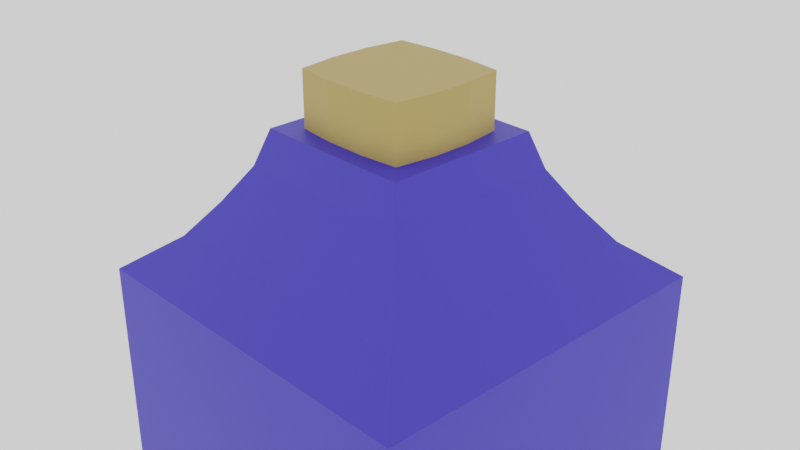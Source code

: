 # Source: MediumPotion_Mana.blend  (saved by Blender 2.90.8; exported with 4.5.12 LTS)
import bpy
from mathutils import Matrix  # noqa: F401  (used for matrix-valued properties, if any)

bpy.ops.wm.read_factory_settings(use_empty=True)
scene = bpy.context.scene
scene.name = 'Scene'

# ---- collections
col_collection = bpy.data.collections.new('Collection'); scene.collection.children.link(col_collection)

# ---- materials (node trees are filled in below, after node groups)
mat_stopper02_001 = bpy.data.materials.new('Stopper02.001')
mat_stopper02_001.use_transparent_shadow = False
mat_manamedium = bpy.data.materials.new('ManaMedium')
mat_manamedium.use_transparent_shadow = False

# ---- material node trees
mat_stopper02_001.use_nodes = True; mat_stopper02_001.node_tree.nodes.clear()
_N = mat_stopper02_001.node_tree.nodes; _L = mat_stopper02_001.node_tree.links
n0 = _N.new('ShaderNodeBsdfPrincipled'); n0.name = 'Principled BSDF'; n0.location = (10, 300)
n0.distribution = 'GGX'
n0.subsurface_method = 'BURLEY'
n0.inputs[0].default_value = (0.4678, 0.3325, 0.08866, 1.0)
n0.inputs[3].default_value = 1.45
n0.inputs[27].default_value = (0.0, 0.0, 0.0, 1.0)
n0.inputs[28].default_value = 1.0
n1 = _N.new('ShaderNodeOutputMaterial'); n1.name = 'Material Output'; n1.location = (300, 300)
_L.new(n0.outputs[0], n1.inputs[0])
n1.is_active_output = True
mat_manamedium.use_nodes = True; mat_manamedium.node_tree.nodes.clear()
_N = mat_manamedium.node_tree.nodes; _L = mat_manamedium.node_tree.links
n0 = _N.new('ShaderNodeBsdfPrincipled'); n0.name = 'Principled BSDF'; n0.location = (10, 300)
n0.distribution = 'GGX'
n0.subsurface_method = 'BURLEY'
n0.inputs[0].default_value = (0.0382, 0.02732, 0.5149, 1.0)
n0.inputs[3].default_value = 1.45
n0.inputs[27].default_value = (0.0, 0.0, 0.0, 1.0)
n0.inputs[28].default_value = 1.0
n1 = _N.new('ShaderNodeOutputMaterial'); n1.name = 'Material Output'; n1.location = (300, 300)
_L.new(n0.outputs[0], n1.inputs[0])
n1.is_active_output = True

# ---- world
world_world = bpy.data.worlds.new('World'); scene.world = world_world
world_world.use_nodes = True; world_world.node_tree.nodes.clear()
_N = world_world.node_tree.nodes; _L = world_world.node_tree.links
n0 = _N.new('ShaderNodeOutputWorld'); n0.name = 'World Output'; n0.location = (300, 300)
n1 = _N.new('ShaderNodeBackground'); n1.name = 'Background'; n1.location = (10, 300)
n1.inputs[0].default_value = (1.0, 1.0, 1.0, 1.0)
_L.new(n1.outputs[0], n0.inputs[0])
n0.is_active_output = True
world_world.color = (0.05088, 0.05088, 0.05088)
world_world.use_sun_shadow = False
world_world.sun_shadow_jitter_overblur = 0.0

# ---- cameras
cam_camera = bpy.data.cameras.new('Camera')
cam_camera.clip_end = 100.0
cam_camera.ortho_scale = 7.314

# ---- meshes
me_cube_014 = bpy.data.meshes.new('Cube.014')
me_cube_014.from_pydata([(-0.6536, -0.6536, 0.9663), (-0.6536, 0.6536, 0.9663), (0.6536, 0.6536, 0.9663), (0.6536, -0.6536, 0.9663), (-0.2319, 0.6985, 0.9663), (0.2319, 0.6985, 0.9663), (0.2319, -0.6985, 0.9663), (-0.2319, -0.6985, 0.9663), (-0.713, -0.2179, 0.9663), (-0.713, 0.2179, 0.9663), (0.713, 0.2179, 0.9663), (0.713, -0.2179, 0.9663), (-0.713, 0.2179, 1.583), (-0.6536, 0.6536, 1.583), (0.2319, 0.6985, 1.583), (0.6536, 0.6536, 1.583), (0.713, -0.2179, 1.583), (0.6536, -0.6536, 1.583), (-0.2319, -0.6985, 1.583), (-0.6536, -0.6536, 1.583), (-0.2319, 0.6985, 1.583), (0.2319, -0.6985, 1.583), (0.2179, -0.2179, 1.583), (-0.2179, -0.2179, 1.583), (-0.713, -0.2179, 1.583), (0.713, 0.2179, 1.583), (0.2179, 0.2179, 1.583), (-0.2179, 0.2179, 1.583), (-2.072, -2.072, -3.678), (-2.072, -2.072, -0.6222), (-2.072, 2.072, -3.678), (-2.072, 2.072, -0.6222), (2.072, -2.072, -3.678), (2.072, -2.072, -0.6222), (2.072, 2.072, -3.678), (2.072, 2.072, -0.6222), (-0.6536, -0.6536, 0.9663), (-0.6536, 0.6536, 0.9663), (0.6536, 0.6536, 0.9663), (0.6536, -0.6536, 0.9663), (-1.565, 1.565, -0.2251), (-1.271, 1.271, 0.172), (-1.022, 1.022, 0.5692), (1.022, 1.022, 0.5692), (1.271, 1.271, 0.172), (1.565, 1.565, -0.2251), (1.022, -1.022, 0.5692), (1.271, -1.271, 0.172), (1.565, -1.565, -0.2251), (-1.565, -1.565, -0.2251), (-1.271, -1.271, 0.172), (-1.022, -1.022, 0.5692), (-0.8922, -0.8922, 0.9663), (-0.8922, 0.8922, 0.9663), (0.8922, 0.8922, 0.9663), (0.8922, -0.8922, 0.9663), (0.6908, 2.072, -3.678), (-0.6908, 2.072, -3.678), (-0.6908, 2.072, -0.6222), (0.6908, 2.072, -0.6222), (-0.6908, -2.072, -3.678), (0.6908, -2.072, -3.678), (0.6908, -2.072, -0.6222), (-0.6908, -2.072, -0.6222), (-0.2974, 0.8922, 0.9663), (0.2974, 0.8922, 0.9663), (0.2974, -0.8922, 0.9663), (-0.2974, -0.8922, 0.9663), (0.5216, -1.565, -0.2251), (-0.5216, -1.565, -0.2251), (0.4236, -1.271, 0.172), (-0.4236, -1.271, 0.172), (0.3406, -1.022, 0.5692), (-0.3406, -1.022, 0.5692), (-0.5216, 1.565, -0.2251), (0.5216, 1.565, -0.2251), (-0.4236, 1.271, 0.172), (0.4236, 1.271, 0.172), (-0.3406, 1.022, 0.5692), (0.3406, 1.022, 0.5692), (-0.2319, 0.6985, 0.9663), (0.2319, 0.6985, 0.9663), (0.2319, -0.6985, 0.9663), (-0.2319, -0.6985, 0.9663), (-2.072, 0.6908, -3.678), (-2.072, -0.6908, -3.678), (-2.072, -0.6908, -0.6222), (-2.072, 0.6908, -0.6222), (2.072, -0.6908, -3.678), (2.072, 0.6908, -3.678), (2.072, 0.6908, -0.6222), (2.072, -0.6908, -0.6222), (-0.8922, -0.2974, 0.9663), (-0.8922, 0.2974, 0.9663), (0.8922, 0.2974, 0.9663), (0.8922, -0.2974, 0.9663), (-1.565, -0.5216, -0.2251), (-1.565, 0.5216, -0.2251), (-1.271, -0.4236, 0.172), (-1.271, 0.4236, 0.172), (-1.022, -0.3406, 0.5692), (-1.022, 0.3406, 0.5692), (1.565, 0.5216, -0.2251), (1.565, -0.5216, -0.2251), (1.271, 0.4236, 0.172), (1.271, -0.4236, 0.172), (1.022, 0.3406, 0.5692), (1.022, -0.3406, 0.5692), (-0.713, -0.2179, 0.9663), (-0.713, 0.2179, 0.9663), (0.713, 0.2179, 0.9663), (0.713, -0.2179, 0.9663), (-0.6908, 0.6908, -3.678), (-0.6908, -0.6908, -3.678), (0.6908, 0.6908, -3.678), (0.6908, -0.6908, -3.678)], [], [(4, 1, 13, 20), (2, 5, 14, 15), (7, 6, 21, 18), (9, 8, 24, 12), (6, 3, 17, 21), (1, 9, 12, 13), (0, 7, 18, 19), (8, 0, 19, 24), (11, 10, 25, 16), (23, 24, 19, 18), (16, 22, 21, 17), (22, 23, 18, 21), (14, 20, 27, 26), (26, 27, 23, 22), (15, 14, 26, 25), (25, 26, 22, 16), (20, 13, 12, 27), (27, 12, 24, 23), (10, 2, 15, 25), (3, 11, 16, 17), (5, 4, 20, 14), (84, 87, 31, 30), (56, 59, 35, 34), (88, 91, 33, 32), (60, 63, 29, 28), (115, 88, 32, 61), (78, 42, 53, 64), (106, 43, 54, 94), (100, 51, 52, 92), (72, 46, 55, 66), (62, 33, 48, 68), (68, 48, 47, 70), (70, 47, 46, 72), (86, 29, 49, 96), (96, 49, 50, 98), (98, 50, 51, 100), (90, 35, 45, 102), (102, 45, 44, 104), (104, 44, 43, 106), (58, 31, 40, 74), (74, 40, 41, 76), (76, 41, 42, 78), (109, 37, 53, 93), (81, 38, 54, 65), (111, 39, 55, 95), (83, 36, 52, 67), (39, 82, 66, 55), (82, 83, 67, 66), (37, 80, 64, 53), (80, 81, 65, 64), (44, 77, 79, 43), (77, 76, 78, 79), (45, 75, 77, 44), (75, 74, 76, 77), (35, 59, 75, 45), (59, 58, 74, 75), (50, 71, 73, 51), (71, 70, 72, 73), (49, 69, 71, 50), (69, 68, 70, 71), (29, 63, 69, 49), (63, 62, 68, 69), (51, 73, 67, 52), (73, 72, 66, 67), (43, 79, 65, 54), (79, 78, 64, 65), (85, 113, 60, 28), (113, 115, 61, 60), (32, 33, 62, 61), (61, 62, 63, 60), (30, 31, 58, 57), (57, 58, 59, 56), (57, 56, 114, 112), (112, 114, 115, 113), (30, 57, 112, 84), (84, 112, 113, 85), (38, 110, 94, 54), (110, 111, 95, 94), (36, 108, 92, 52), (108, 109, 93, 92), (47, 105, 107, 46), (105, 104, 106, 107), (48, 103, 105, 47), (103, 102, 104, 105), (33, 91, 103, 48), (91, 90, 102, 103), (41, 99, 101, 42), (99, 98, 100, 101), (40, 97, 99, 41), (97, 96, 98, 99), (31, 87, 97, 40), (87, 86, 96, 97), (42, 101, 93, 53), (101, 100, 92, 93), (46, 107, 95, 55), (107, 106, 94, 95), (56, 34, 89, 114), (114, 89, 88, 115), (34, 35, 90, 89), (89, 90, 91, 88), (28, 29, 86, 85), (85, 86, 87, 84)])
me_cube_014.polygons.foreach_set('material_index', [0, 0, 0, 0, 0, 0, 0, 0, 0, 0, 0, 0, 0, 0, 0, 0, 0, 0, 0, 0, 0, 1, 1, 1, 1, 1, 1, 1, 1, 1, 1, 1, 1, 1, 1, 1, 1, 1, 1, 1, 1, 1, 1, 1, 1, 1, 1, 1, 1, 1, 1, 1, 1, 1, 1, 1, 1, 1, 1, 1, 1, 1, 1, 1, 1, 1, 1, 1, 1, 1, 1, 1, 1, 1, 1, 1, 1, 1, 1, 1, 1, 1, 1, 1, 1, 1, 1, 1, 1, 1, 1, 1, 1, 1, 1, 1, 1, 1, 1, 1, 1, 1])
_uv = me_cube_014.uv_layers.new(name='UVMap')
_uv.uv.foreach_set('vector', [0.7849, 0.5202, 0.8548, 0.5202, 0.8548, 0.5202, 0.7849, 0.5202, 0.6452, 0.5202, 0.7151, 0.5202, 0.7151, 0.5202, 0.6452, 0.5202, 0.7849, 0.7298, 0.7151, 0.7298, 0.7151, 0.7298, 0.7849, 0.7298, 0.8548, 0.5901, 0.8548, 0.6599, 0.8548, 0.6599, 0.8548, 0.5901, 0.7151, 0.7298, 0.6452, 0.7298, 0.6452, 0.7298, 0.7151, 0.7298, 0.8548, 0.5202, 0.8548, 0.5901, 0.8548, 0.5901, 0.8548, 0.5202, 0.8548, 0.7298, 0.7849, 0.7298, 0.7849, 0.7298, 0.8548, 0.7298, 0.8548, 0.6599, 0.8548, 0.7298, 0.8548, 0.7298, 0.8548, 0.6599, 0.6452, 0.6599, 0.6452, 0.5901, 0.6452, 0.5901, 0.6452, 0.6599, 0.7849, 0.6599, 0.8548, 0.6599, 0.8548, 0.7298, 0.7849, 0.7298, 0.6452, 0.6599, 0.7151, 0.6599, 0.7151, 0.7298, 0.6452, 0.7298, 0.7151, 0.6599, 0.7849, 0.6599, 0.7849, 0.7298, 0.7151, 0.7298, 0.7151, 0.5202, 0.7849, 0.5202, 0.7849, 0.5901, 0.7151, 0.5901, 0.7151, 0.5901, 0.7849, 0.5901, 0.7849, 0.6599, 0.7151, 0.6599, 0.6452, 0.5202, 0.7151, 0.5202, 0.7151, 0.5901, 0.6452, 0.5901, 0.6452, 0.5901, 0.7151, 0.5901, 0.7151, 0.6599, 0.6452, 0.6599, 0.7849, 0.5202, 0.8548, 0.5202, 0.8548, 0.5901, 0.7849, 0.5901, 0.7849, 0.5901, 0.8548, 0.5901, 0.8548, 0.6599, 0.7849, 0.6599, 0.6452, 0.5901, 0.6452, 0.5202, 0.6452, 0.5202, 0.6452, 0.5901, 0.6452, 0.7298, 0.6452, 0.6599, 0.6452, 0.6599, 0.6452, 0.7298, 0.7151, 0.5202, 0.7849, 0.5202, 0.7849, 0.5202, 0.7151, 0.5202, 0.375, 0.1667, 0.625, 0.1667, 0.625, 0.25, 0.375, 0.25, 0.375, 0.4167, 0.625, 0.4167, 0.625, 0.5, 0.375, 0.5, 0.375, 0.6667, 0.625, 0.6667, 0.625, 0.75, 0.375, 0.75, 0.375, 0.9167, 0.625, 0.9167, 0.625, 1.0, 0.375, 1.0, 0.2917, 0.6667, 0.375, 0.6667, 0.375, 0.75, 0.2917, 0.75, 0.625, 0.3333, 0.625, 0.25, 0.625, 0.25, 0.625, 0.3333, 0.625, 0.5833, 0.625, 0.5, 0.625, 0.5, 0.625, 0.5833, 0.625, 0.08333, 0.625, 0.0, 0.625, 0.0, 0.625, 0.08333, 0.625, 0.8333, 0.625, 0.75, 0.625, 0.75, 0.625, 0.8333, 0.625, 0.8333, 0.625, 0.75, 0.625, 0.75, 0.625, 0.8333, 0.625, 0.8333, 0.625, 0.75, 0.625, 0.75, 0.625, 0.8333, 0.625, 0.8333, 0.625, 0.75, 0.625, 0.75, 0.625, 0.8333, 0.625, 0.08333, 0.625, 0.0, 0.625, 0.0, 0.625, 0.08333, 0.625, 0.08333, 0.625, 0.0, 0.625, 0.0, 0.625, 0.08333, 0.625, 0.08333, 0.625, 0.0, 0.625, 0.0, 0.625, 0.08333, 0.625, 0.5833, 0.625, 0.5, 0.625, 0.5, 0.625, 0.5833, 0.625, 0.5833, 0.625, 0.5, 0.625, 0.5, 0.625, 0.5833, 0.625, 0.5833, 0.625, 0.5, 0.625, 0.5, 0.625, 0.5833, 0.625, 0.3333, 0.625, 0.25, 0.625, 0.25, 0.625, 0.3333, 0.625, 0.3333, 0.625, 0.25, 0.625, 0.25, 0.625, 0.3333, 0.625, 0.3333, 0.625, 0.25, 0.625, 0.25, 0.625, 0.3333, 0.8548, 0.5901, 0.8548, 0.5202, 0.875, 0.5, 0.875, 0.5833, 0.7151, 0.5202, 0.6452, 0.5202, 0.625, 0.5, 0.7083, 0.5, 0.6452, 0.6599, 0.6452, 0.7298, 0.625, 0.75, 0.625, 0.6667, 0.7849, 0.7298, 0.8548, 0.7298, 0.875, 0.75, 0.7917, 0.75, 0.6452, 0.7298, 0.7151, 0.7298, 0.7083, 0.75, 0.625, 0.75, 0.7151, 0.7298, 0.7849, 0.7298, 0.7917, 0.75, 0.7083, 0.75, 0.8548, 0.5202, 0.7849, 0.5202, 0.7917, 0.5, 0.875, 0.5, 0.7849, 0.5202, 0.7151, 0.5202, 0.7083, 0.5, 0.7917, 0.5, 0.625, 0.5, 0.625, 0.4167, 0.625, 0.4167, 0.625, 0.5, 0.625, 0.4167, 0.625, 0.3333, 0.625, 0.3333, 0.625, 0.4167, 0.625, 0.5, 0.625, 0.4167, 0.625, 0.4167, 0.625, 0.5, 0.625, 0.4167, 0.625, 0.3333, 0.625, 0.3333, 0.625, 0.4167, 0.625, 0.5, 0.625, 0.4167, 0.625, 0.4167, 0.625, 0.5, 0.625, 0.4167, 0.625, 0.3333, 0.625, 0.3333, 0.625, 0.4167, 0.625, 1.0, 0.625, 0.9167, 0.625, 0.9167, 0.625, 1.0, 0.625, 0.9167, 0.625, 0.8333, 0.625, 0.8333, 0.625, 0.9167, 0.625, 1.0, 0.625, 0.9167, 0.625, 0.9167, 0.625, 1.0, 0.625, 0.9167, 0.625, 0.8333, 0.625, 0.8333, 0.625, 0.9167, 0.625, 1.0, 0.625, 0.9167, 0.625, 0.9167, 0.625, 1.0, 0.625, 0.9167, 0.625, 0.8333, 0.625, 0.8333, 0.625, 0.9167, 0.625, 1.0, 0.625, 0.9167, 0.625, 0.9167, 0.625, 1.0, 0.625, 0.9167, 0.625, 0.8333, 0.625, 0.8333, 0.625, 0.9167, 0.625, 0.5, 0.625, 0.4167, 0.625, 0.4167, 0.625, 0.5, 0.625, 0.4167, 0.625, 0.3333, 0.625, 0.3333, 0.625, 0.4167, 0.125, 0.6667, 0.2083, 0.6667, 0.2083, 0.75, 0.125, 0.75, 0.2083, 0.6667, 0.2917, 0.6667, 0.2917, 0.75, 0.2083, 0.75, 0.375, 0.75, 0.625, 0.75, 0.625, 0.8333, 0.375, 0.8333, 0.375, 0.8333, 0.625, 0.8333, 0.625, 0.9167, 0.375, 0.9167, 0.375, 0.25, 0.625, 0.25, 0.625, 0.3333, 0.375, 0.3333, 0.375, 0.3333, 0.625, 0.3333, 0.625, 0.4167, 0.375, 0.4167, 0.2083, 0.5, 0.2917, 0.5, 0.2917, 0.5833, 0.2083, 0.5833, 0.2083, 0.5833, 0.2917, 0.5833, 0.2917, 0.6667, 0.2083, 0.6667, 0.125, 0.5, 0.2083, 0.5, 0.2083, 0.5833, 0.125, 0.5833, 0.125, 0.5833, 0.2083, 0.5833, 0.2083, 0.6667, 0.125, 0.6667, 0.6452, 0.5202, 0.6452, 0.5901, 0.625, 0.5833, 0.625, 0.5, 0.6452, 0.5901, 0.6452, 0.6599, 0.625, 0.6667, 0.625, 0.5833, 0.8548, 0.7298, 0.8548, 0.6599, 0.875, 0.6667, 0.875, 0.75, 0.8548, 0.6599, 0.8548, 0.5901, 0.875, 0.5833, 0.875, 0.6667, 0.625, 0.75, 0.625, 0.6667, 0.625, 0.6667, 0.625, 0.75, 0.625, 0.6667, 0.625, 0.5833, 0.625, 0.5833, 0.625, 0.6667, 0.625, 0.75, 0.625, 0.6667, 0.625, 0.6667, 0.625, 0.75, 0.625, 0.6667, 0.625, 0.5833, 0.625, 0.5833, 0.625, 0.6667, 0.625, 0.75, 0.625, 0.6667, 0.625, 0.6667, 0.625, 0.75, 0.625, 0.6667, 0.625, 0.5833, 0.625, 0.5833, 0.625, 0.6667, 0.625, 0.25, 0.625, 0.1667, 0.625, 0.1667, 0.625, 0.25, 0.625, 0.1667, 0.625, 0.08333, 0.625, 0.08333, 0.625, 0.1667, 0.625, 0.25, 0.625, 0.1667, 0.625, 0.1667, 0.625, 0.25, 0.625, 0.1667, 0.625, 0.08333, 0.625, 0.08333, 0.625, 0.1667, 0.625, 0.25, 0.625, 0.1667, 0.625, 0.1667, 0.625, 0.25, 0.625, 0.1667, 0.625, 0.08333, 0.625, 0.08333, 0.625, 0.1667, 0.625, 0.25, 0.625, 0.1667, 0.625, 0.1667, 0.625, 0.25, 0.625, 0.1667, 0.625, 0.08333, 0.625, 0.08333, 0.625, 0.1667, 0.625, 0.75, 0.625, 0.6667, 0.625, 0.6667, 0.625, 0.75, 0.625, 0.6667, 0.625, 0.5833, 0.625, 0.5833, 0.625, 0.6667, 0.2917, 0.5, 0.375, 0.5, 0.375, 0.5833, 0.2917, 0.5833, 0.2917, 0.5833, 0.375, 0.5833, 0.375, 0.6667, 0.2917, 0.6667, 0.375, 0.5, 0.625, 0.5, 0.625, 0.5833, 0.375, 0.5833, 0.375, 0.5833, 0.625, 0.5833, 0.625, 0.6667, 0.375, 0.6667, 0.375, 0.0, 0.625, 0.0, 0.625, 0.08333, 0.375, 0.08333, 0.375, 0.08333, 0.625, 0.08333, 0.625, 0.1667, 0.375, 0.1667])
me_cube_014.materials.append(mat_stopper02_001)
me_cube_014.materials.append(mat_manamedium)
me_cube_014.use_remesh_fix_poles = True
me_cube_014.use_remesh_preserve_attributes = False
me_cube_014.use_mirror_vertex_groups = False
me_cube_014.update()

# ---- objects
ob_camera = bpy.data.objects.new('Camera', cam_camera)
ob_mediumpotion_mana = bpy.data.objects.new('MediumPotion_Mana', me_cube_014)

# ---- transforms, parenting, visibility, modifiers, constraints
ob_camera.location = (7.359, -6.926, 4.958)
ob_camera.rotation_euler = (1.109, 0.0, 0.8149)
ob_camera.lock_rotations_4d = False
ob_camera.empty_display_type = 'ARROWS'
ob_camera.color = (0.0, 0.0, 0.0, 0.0)
ob_camera.display_type = 'WIRE'
ob_camera.lineart.crease_threshold = 0.0
ob_mediumpotion_mana.location = (0.0, 0.0, 0.0)
ob_mediumpotion_mana.lineart.crease_threshold = 0.0

# ---- collection membership
col_collection.objects.link(ob_camera)
col_collection.objects.link(ob_mediumpotion_mana)

# ---- scene / render settings (as saved in the file)
scene.camera = ob_camera
scene.frame_start = 1; scene.frame_end = 250; scene.frame_set(1)
scene.render.engine = 'BLENDER_EEVEE_NEXT'
scene.cycles.use_denoising = False
scene.cycles.samples = 128
scene.cycles.sampling_pattern = 'TABULATED_SOBOL'
scene.cycles.use_adaptive_sampling = False
scene.cycles.use_light_tree = False
scene.view_settings.view_transform = 'Filmic'
bpy.context.view_layer.update()
